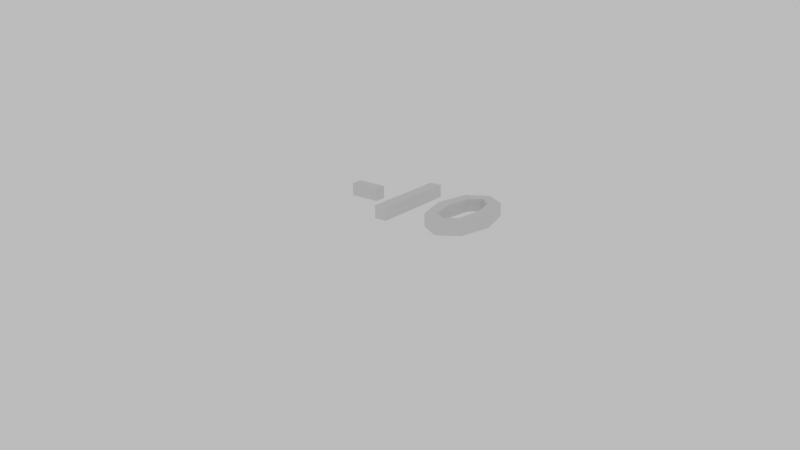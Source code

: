 # Source: Minus_Ten.blend  (saved by Blender 2.79.0; exported with 4.5.12 LTS)
import bpy
from mathutils import Matrix  # noqa: F401  (used for matrix-valued properties, if any)

bpy.ops.wm.read_factory_settings(use_empty=True)
scene = bpy.context.scene
scene.name = 'Scene'

# ---- collections
col_collection_1 = bpy.data.collections.new('Collection 1'); scene.collection.children.link(col_collection_1)

# ---- world
world_white = bpy.data.worlds.new('White'); scene.world = world_white
world_white.use_nodes = True; world_white.node_tree.nodes.clear()
_N = world_white.node_tree.nodes; _L = world_white.node_tree.links
n0 = _N.new('ShaderNodeOutputWorld'); n0.name = 'World Output'; n0.location = (300, 300)
n1 = _N.new('ShaderNodeBackground'); n1.name = 'Background'; n1.location = (10, 300)
n1.inputs[0].default_value = (1.0, 1.0, 1.0, 1.0)
n1.inputs[1].default_value = 0.5
_L.new(n1.outputs[0], n0.inputs[0])
n0.is_active_output = True
world_white.color = (1.0, 1.0, 1.0)
world_white.use_sun_shadow = False
world_white.sun_shadow_jitter_overblur = 0.0
world_white.cycles.sampling_method = 'MANUAL'

# ---- cameras
cam_camera = bpy.data.cameras.new('Camera')
cam_camera.clip_start = 0.05
cam_camera.clip_end = 1e+04
cam_camera.lens = 35.0
cam_camera.sensor_width = 35.0
cam_camera.sensor_height = 18.0
cam_camera.ortho_scale = 7.314
cam_camera.dof.focus_distance = 0.0

# ---- meshes
me_cutext = bpy.data.meshes.new('CUText')
me_cutext.from_pydata([(0.3412, -0.2644, 0.05), (0.2807, -0.01066, 0.05), (0.3412, 0.2431, 0.05), (0.5007, 0.3393, 0.05), (0.6602, 0.2431, 0.05), (0.7207, -0.01066, 0.05), (0.6602, -0.2644, 0.05), (0.5007, -0.3607, 0.05), (0.4112, 0.1778, 0.05), (0.3787, -0.01066, 0.05), (0.4112, -0.1992, 0.05), (0.5007, -0.2677, 0.05), (0.5902, -0.1992, 0.05), (0.6227, -0.01066, 0.05), (0.5902, 0.1778, 0.05), (0.5007, 0.2463, 0.05), (-0.04732, -0.3517, 0.05), (-0.04732, 0.3303, 0.05), (0.05068, 0.3303, 0.05), (0.05068, -0.3517, 0.05), (-0.5323, -0.05355, 0.05), (-0.5323, 0.03945, 0.05), (-0.2893, 0.03945, 0.05), (-0.2893, -0.05355, 0.05), (0.3412, -0.2644, -0.05), (0.2807, -0.01066, -0.05), (0.3412, 0.2431, -0.05), (0.5007, 0.3393, -0.05), (0.6602, 0.2431, -0.05), (0.7207, -0.01066, -0.05), (0.6602, -0.2644, -0.05), (0.5007, -0.3607, -0.05), (0.4112, 0.1778, -0.05), (0.3787, -0.01066, -0.05), (0.4112, -0.1992, -0.05), (0.5007, -0.2677, -0.05), (0.5902, -0.1992, -0.05), (0.6227, -0.01066, -0.05), (0.5902, 0.1778, -0.05), (0.5007, 0.2463, -0.05), (-0.04732, -0.3517, -0.05), (-0.04732, 0.3303, -0.05), (0.05068, 0.3303, -0.05), (0.05068, -0.3517, -0.05), (-0.5323, -0.05355, -0.05), (-0.5323, 0.03945, -0.05), (-0.2893, 0.03945, -0.05), (-0.2893, -0.05355, -0.05), (-0.5323, -0.05355, -0.05), (-0.5323, -0.05355, 0.05), (-0.5323, 0.03945, -0.05), (-0.5323, 0.03945, 0.05), (-0.2893, 0.03945, -0.05), (-0.2893, 0.03945, 0.05), (-0.2893, -0.05355, -0.05), (-0.2893, -0.05355, 0.05), (-0.04732, -0.3517, -0.05), (-0.04732, -0.3517, 0.05), (-0.04732, 0.3303, -0.05), (-0.04732, 0.3303, 0.05), (0.05068, 0.3303, -0.05), (0.05068, 0.3303, 0.05), (0.05068, -0.3517, -0.05), (0.05068, -0.3517, 0.05), (0.3412, -0.2644, -0.05), (0.3412, -0.2644, 0.05), (0.2807, -0.01066, -0.05), (0.2807, -0.01066, 0.05), (0.3412, 0.2431, -0.05), (0.3412, 0.2431, 0.05), (0.5007, 0.3393, -0.05), (0.5007, 0.3393, 0.05), (0.6602, 0.2431, -0.05), (0.6602, 0.2431, 0.05), (0.7207, -0.01066, -0.05), (0.7207, -0.01066, 0.05), (0.6602, -0.2644, -0.05), (0.6602, -0.2644, 0.05), (0.5007, -0.3607, -0.05), (0.5007, -0.3607, 0.05), (0.4112, 0.1778, -0.05), (0.4112, 0.1778, 0.05), (0.3787, -0.01066, -0.05), (0.3787, -0.01066, 0.05), (0.4112, -0.1992, -0.05), (0.4112, -0.1992, 0.05), (0.5007, -0.2677, -0.05), (0.5007, -0.2677, 0.05), (0.5902, -0.1992, -0.05), (0.5902, -0.1992, 0.05), (0.6227, -0.01066, -0.05), (0.6227, -0.01066, 0.05), (0.5902, 0.1778, -0.05), (0.5902, 0.1778, 0.05), (0.5007, 0.2463, -0.05), (0.5007, 0.2463, 0.05)], [], [(2, 15, 3), (15, 4, 3), (2, 8, 15), (14, 4, 15), (1, 8, 2), (14, 5, 4), (13, 5, 14), (1, 9, 8), (0, 9, 1), (0, 10, 9), (12, 5, 13), (12, 6, 5), (0, 11, 10), (11, 6, 12), (7, 11, 0), (11, 7, 6), (16, 18, 17), (16, 19, 18), (20, 22, 21), (20, 23, 22), (39, 26, 27), (28, 39, 27), (32, 26, 39), (28, 38, 39), (32, 25, 26), (29, 38, 28), (29, 37, 38), (33, 25, 32), (33, 24, 25), (34, 24, 33), (29, 36, 37), (30, 36, 29), (35, 24, 34), (30, 35, 36), (35, 31, 24), (31, 35, 30), (42, 40, 41), (43, 40, 42), (46, 44, 45), (47, 44, 46), (49, 51, 50, 48), (51, 53, 52, 50), (53, 55, 54, 52), (55, 49, 48, 54), (57, 59, 58, 56), (59, 61, 60, 58), (61, 63, 62, 60), (63, 57, 56, 62), (65, 67, 66, 64), (67, 69, 68, 66), (69, 71, 70, 68), (71, 73, 72, 70), (73, 75, 74, 72), (75, 77, 76, 74), (77, 79, 78, 76), (79, 65, 64, 78), (81, 83, 82, 80), (83, 85, 84, 82), (85, 87, 86, 84), (87, 89, 88, 86), (89, 91, 90, 88), (91, 93, 92, 90), (93, 95, 94, 92), (95, 81, 80, 94)])
me_cutext.polygons.foreach_set('use_smooth', [0, 0, 0, 0, 0, 0, 0, 0, 0, 0, 0, 0, 0, 0, 0, 0, 0, 0, 0, 0, 0, 0, 0, 0, 0, 0, 0, 0, 0, 0, 0, 0, 0, 0, 0, 0, 0, 0, 0, 0, 1, 1, 1, 1, 1, 1, 1, 1, 1, 1, 1, 1, 1, 1, 1, 1, 1, 1, 1, 1, 1, 1, 1, 1])
me_cutext.use_remesh_preserve_volume = False
me_cutext.use_remesh_preserve_attributes = False
me_cutext.use_mirror_vertex_groups = False
me_cutext.update()

# ---- objects
ob_text = bpy.data.objects.new('Text', me_cutext)
ob_camera = bpy.data.objects.new('-Camera', cam_camera)

# ---- transforms, parenting, visibility, modifiers, constraints
ob_text.location = (0.0, 0.0, 0.0)
ob_text.lineart.crease_threshold = 0.0
_m = ob_text.modifiers.new('EdgeSplit', 'EDGE_SPLIT')
ob_camera.location = (3.57, -4.522, 1.995)
ob_camera.rotation_euler = (1.207, 0.009096, 0.6781)
ob_camera.lock_rotations_4d = False
ob_camera.empty_display_type = 'ARROWS'
ob_camera.color = (0.0, 0.0, 0.0, 0.0)
ob_camera.hide_viewport = True
ob_camera.display_type = 'WIRE'
ob_camera.lineart.crease_threshold = 0.0

# ---- collection membership
col_collection_1.objects.link(ob_text)
col_collection_1.objects.link(ob_camera)

# ---- scene / render settings (as saved in the file)
scene.camera = ob_camera
scene.frame_start = 0; scene.frame_end = 600; scene.frame_set(0)
scene.render.engine = 'CYCLES'
scene.render.image_settings.color_depth = '16'
scene.render.image_settings.compression = 0
scene.render.resolution_percentage = 55
scene.render.fps = 30
scene.render.dither_intensity = 0.0
scene.render.motion_blur_shutter = 0.2
scene.render.use_bake_clear = False
scene.render.bake_margin = 5
scene.render.simplify_subdivision = 2
scene.render.simplify_child_particles = 0.0
scene.render.simplify_subdivision_render = 2
scene.render.simplify_child_particles_render = 0.0
scene.cycles.use_denoising = False
scene.cycles.samples = 25
scene.cycles.sampling_pattern = 'TABULATED_SOBOL'
scene.cycles.use_adaptive_sampling = False
scene.cycles.use_light_tree = False
scene.cycles.blur_glossy = 0.0
scene.cycles.max_bounces = 1
scene.cycles.diffuse_bounces = 1
scene.cycles.transmission_bounces = 8
scene.cycles.use_animated_seed = True
scene.cycles.sample_clamp_indirect = 0.0
scene.view_settings.view_transform = 'Standard'
scene.view_settings.use_curve_mapping = True
scene.view_settings.curve_mapping.use_clip = True
scene.view_settings.curve_mapping.clip_max_x = 1.0
scene.view_settings.curve_mapping.clip_max_y = 1.0
scene.view_settings.curve_mapping.extend = 'EXTRAPOLATED'
scene.view_settings.curve_mapping.white_level = (1.0, 1.0, 1.0)
_c = scene.view_settings.curve_mapping.curves[0]
while len(_c.points) > 2: _c.points.remove(_c.points[-1])
_c.points[0].location = (0.0, 0.0); _c.points[0].handle_type = 'AUTO'
_c.points[1].location = (1.0, 1.0); _c.points[1].handle_type = 'AUTO'
_c = scene.view_settings.curve_mapping.curves[1]
while len(_c.points) > 2: _c.points.remove(_c.points[-1])
_c.points[0].location = (0.0, 0.0); _c.points[0].handle_type = 'AUTO'
_c.points[1].location = (1.0, 1.0); _c.points[1].handle_type = 'AUTO'
_c = scene.view_settings.curve_mapping.curves[2]
while len(_c.points) > 2: _c.points.remove(_c.points[-1])
_c.points[0].location = (0.0, 0.0); _c.points[0].handle_type = 'AUTO'
_c.points[1].location = (1.0, 1.0); _c.points[1].handle_type = 'AUTO'
_c = scene.view_settings.curve_mapping.curves[3]
while len(_c.points) > 2: _c.points.remove(_c.points[-1])
_c.points[0].location = (0.0, 0.0); _c.points[0].handle_type = 'AUTO'
_c.points[1].location = (1.0, 1.0); _c.points[1].handle_type = 'AUTO'
scene.view_settings.curve_mapping.update()
bpy.context.view_layer.update()
